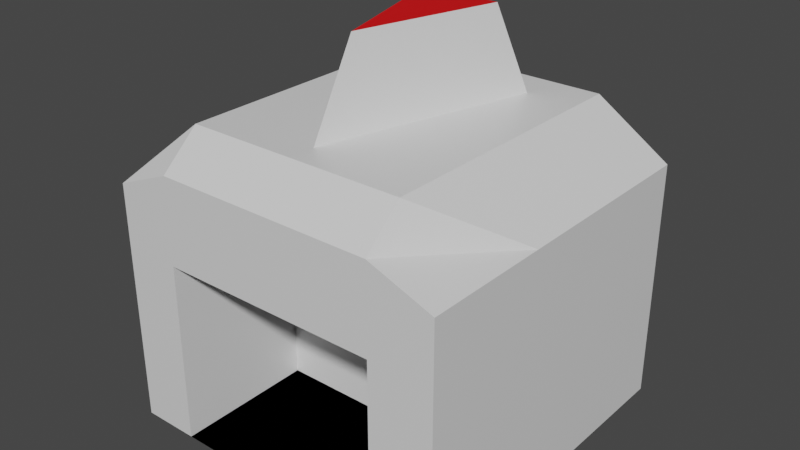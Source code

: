 # Source: EnemyBase.blend  (saved by Blender 2.83.19; exported with 4.5.12 LTS)
import bpy
from mathutils import Matrix  # noqa: F401  (used for matrix-valued properties, if any)

bpy.ops.wm.read_factory_settings(use_empty=True)
scene = bpy.context.scene
scene.name = 'Scene'

# ---- collections
col_collection = bpy.data.collections.new('Collection'); scene.collection.children.link(col_collection)

# ---- materials (node trees are filled in below, after node groups)
mat_material = bpy.data.materials.new('Material')
mat_material.alpha_threshold = 0.0
mat_material.use_transparent_shadow = False
mat_material.line_color = (0.0, 0.0, 0.0, 1.0)
mat_material_001 = bpy.data.materials.new('Material.001')
mat_material_001.use_transparent_shadow = False

# ---- material node trees
mat_material.use_nodes = True; mat_material.node_tree.nodes.clear()
_N = mat_material.node_tree.nodes; _L = mat_material.node_tree.links
n0 = _N.new('ShaderNodeOutputMaterial'); n0.name = 'Material Output'; n0.location = (300, 300)
n1 = _N.new('ShaderNodeBsdfPrincipled'); n1.name = 'Principled BSDF'; n1.location = (10, 300)
n1.distribution = 'GGX'
n1.subsurface_method = 'BURLEY'
n1.inputs[2].default_value = 0.4
n1.inputs[3].default_value = 1.45
n1.inputs[27].default_value = (0.0, 0.0, 0.0, 1.0)
n1.inputs[28].default_value = 1.0
_L.new(n1.outputs[0], n0.inputs[0])
n0.is_active_output = True
mat_material_001.use_nodes = True; mat_material_001.node_tree.nodes.clear()
_N = mat_material_001.node_tree.nodes; _L = mat_material_001.node_tree.links
n0 = _N.new('ShaderNodeBsdfPrincipled'); n0.name = 'Principled BSDF'; n0.location = (10, 300)
n0.distribution = 'GGX'
n0.subsurface_method = 'BURLEY'
n0.inputs[0].default_value = (0.8, 0.0, 0.001778, 1.0)
n0.inputs[3].default_value = 1.45
n0.inputs[27].default_value = (0.0, 0.0, 0.0, 1.0)
n0.inputs[28].default_value = 1.0
n1 = _N.new('ShaderNodeOutputMaterial'); n1.name = 'Material Output'; n1.location = (300, 300)
_L.new(n0.outputs[0], n1.inputs[0])
n1.is_active_output = True

# ---- world
world_world = bpy.data.worlds.new('World'); scene.world = world_world
world_world.use_nodes = True; world_world.node_tree.nodes.clear()
_N = world_world.node_tree.nodes; _L = world_world.node_tree.links
n0 = _N.new('ShaderNodeOutputWorld'); n0.name = 'World Output'; n0.location = (300, 300)
n1 = _N.new('ShaderNodeBackground'); n1.name = 'Background'; n1.location = (10, 300)
n1.inputs[0].default_value = (0.05088, 0.05088, 0.05088, 1.0)
_L.new(n1.outputs[0], n0.inputs[0])
n0.is_active_output = True
world_world.color = (0.05088, 0.05088, 0.05088)
world_world.use_sun_shadow = False
world_world.sun_shadow_jitter_overblur = 0.0

# ---- meshes
me_cube = bpy.data.meshes.new('Cube')
me_cube.from_pydata([(9.925, 9.752, 14.1), (9.925, 9.752, -0.004874), (9.925, -9.752, 14.1), (9.925, -9.752, -0.004874), (-9.925, 9.752, 14.1), (-9.925, 9.752, -0.004874), (-9.925, -9.752, 14.1), (-9.925, -9.752, -0.004874), (9.925, 9.752, 10.52), (-9.925, -9.752, 10.52), (9.925, -9.752, 10.52), (-9.925, 9.752, 10.52), (-6.571, 9.752, -0.004874), (-6.571, -9.752, 15.48), (-6.571, -9.752, -0.004874), (-6.571, 9.752, 14.25), (-6.571, 9.752, 10.52), (-6.571, -9.752, 10.52), (6.266, -9.752, -0.004874), (6.266, 9.752, 14.25), (6.266, 9.752, 10.52), (6.266, 9.752, -0.004874), (6.266, -9.752, 15.48), (6.266, -9.752, 10.52), (6.266, -1.577, 10.52), (-6.571, -1.577, 10.52), (-6.571, -1.577, -0.004874), (6.266, -1.577, -0.004874), (-9.925, 5.165, -0.004874), (9.925, 5.165, 14.1), (-9.925, 5.165, 14.1), (9.925, 5.165, -0.004874), (9.925, 5.165, 10.52), (-9.925, 5.165, 10.52), (-6.571, 5.165, -0.004874), (-6.571, 8.536, 17.47), (6.266, 8.536, 17.47), (6.266, 5.165, -0.004874), (-9.925, -2.294, -0.004874), (9.925, -2.294, 14.1), (9.925, -2.294, 10.52), (-6.571, -2.294, -0.004874), (-6.571, -7.538, 17.47), (6.266, -7.538, 17.47), (6.266, -2.294, -0.004874), (-9.925, -2.294, 14.1), (9.925, -2.294, -0.004874), (-9.925, -2.294, 10.52), (-3.62, 6.293, 17.47), (3.316, 6.293, 17.47), (-3.62, -6.018, 17.47), (3.316, -6.018, 17.47), (-0.1522, -6.018, 17.47), (-2.469, 4.931, 22.34), (2.165, 4.931, 22.34), (-0.1522, -3.293, 22.34)], [], [(42, 45, 6, 13), (17, 13, 6, 9), (33, 30, 4, 11), (44, 46, 3, 18), (40, 39, 2, 10), (20, 19, 0, 8), (21, 20, 8, 1), (46, 40, 10, 3), (28, 33, 11, 5), (14, 17, 9, 7), (18, 23, 24, 27), (5, 11, 16, 12), (11, 4, 15, 16), (38, 41, 14, 7), (23, 22, 13, 17), (43, 42, 13, 22), (39, 43, 22, 2), (10, 2, 22, 23), (3, 10, 23, 18), (12, 16, 20, 21), (16, 15, 19, 20), (41, 44, 18, 14), (27, 24, 25, 26), (23, 17, 25, 24), (14, 18, 27, 26), (17, 14, 26, 25), (12, 21, 37, 34), (0, 19, 36, 29), (19, 15, 35, 36), (5, 12, 34, 28), (38, 47, 33, 28), (1, 8, 32, 31), (8, 0, 29, 32), (21, 1, 31, 37), (47, 45, 30, 33), (15, 4, 30, 35), (9, 6, 45, 47), (7, 9, 47, 38), (34, 37, 44, 41), (29, 36, 43, 39), (36, 35, 48, 49), (28, 34, 41, 38), (31, 32, 40, 46), (32, 29, 39, 40), (37, 31, 46, 44), (35, 30, 45, 42), (49, 52, 51), (42, 43, 51, 52, 50), (35, 42, 50, 48), (43, 36, 49, 51), (55, 54, 53), (52, 49, 54, 55), (48, 50, 52), (48, 52, 55, 53), (49, 48, 53, 54)])
me_cube.polygons.foreach_set('material_index', [0, 0, 0, 0, 0, 0, 0, 0, 0, 0, 0, 0, 0, 0, 0, 0, 0, 0, 0, 0, 0, 0, 0, 0, 0, 0, 0, 0, 0, 0, 0, 0, 0, 0, 0, 0, 0, 0, 0, 0, 0, 0, 0, 0, 0, 0, 0, 0, 0, 0, 1, 0, 0, 0, 0])
_uv = me_cube.uv_layers.new(name='UVMap')
_uv.uv.foreach_set('vector', [0.8328, 0.6544, 0.875, 0.6544, 0.875, 0.75, 0.8328, 0.75, 0.5, 0.9578, 0.625, 0.9578, 0.625, 1.0, 0.5, 1.0, 0.5, 0.1912, 0.625, 0.1912, 0.625, 0.25, 0.5, 0.25, 0.3289, 0.6544, 0.375, 0.6544, 0.375, 0.75, 0.3289, 0.75, 0.5, 0.6544, 0.625, 0.6544, 0.625, 0.75, 0.5, 0.75, 0.5, 0.4539, 0.625, 0.4539, 0.625, 0.5, 0.5, 0.5, 0.375, 0.4539, 0.5, 0.4539, 0.5, 0.5, 0.375, 0.5, 0.375, 0.6544, 0.5, 0.6544, 0.5, 0.75, 0.375, 0.75, 0.375, 0.1912, 0.5, 0.1912, 0.5, 0.25, 0.375, 0.25, 0.375, 0.9578, 0.5, 0.9578, 0.5, 1.0, 0.375, 1.0, 0.375, 0.7961, 0.5, 0.7961, 0.5, 0.7961, 0.375, 0.7961, 0.375, 0.25, 0.5, 0.25, 0.5, 0.2922, 0.375, 0.2922, 0.5, 0.25, 0.625, 0.25, 0.625, 0.2922, 0.5, 0.2922, 0.125, 0.6544, 0.1672, 0.6544, 0.1672, 0.75, 0.125, 0.75, 0.5, 0.7961, 0.625, 0.7961, 0.625, 0.9578, 0.5, 0.9578, 0.6711, 0.6544, 0.8328, 0.6544, 0.8328, 0.75, 0.6711, 0.75, 0.625, 0.6544, 0.6711, 0.6544, 0.6711, 0.75, 0.625, 0.75, 0.5, 0.75, 0.625, 0.75, 0.625, 0.7961, 0.5, 0.7961, 0.375, 0.75, 0.5, 0.75, 0.5, 0.7961, 0.375, 0.7961, 0.375, 0.2922, 0.5, 0.2922, 0.5, 0.4539, 0.375, 0.4539, 0.5, 0.2922, 0.625, 0.2922, 0.625, 0.4539, 0.5, 0.4539, 0.1672, 0.6544, 0.3289, 0.6544, 0.3289, 0.75, 0.1672, 0.75, 0.375, 0.7961, 0.5, 0.7961, 0.5, 0.9578, 0.375, 0.9578, 0.5, 0.7961, 0.5, 0.9578, 0.5, 0.9578, 0.5, 0.7961, 0.1672, 0.75, 0.3289, 0.75, 0.3289, 0.75, 0.1672, 0.75, 0.5, 0.9578, 0.375, 0.9578, 0.375, 0.9578, 0.5, 0.9578, 0.1672, 0.5, 0.3289, 0.5, 0.3289, 0.5588, 0.1672, 0.5588, 0.625, 0.5, 0.6711, 0.5, 0.6711, 0.5588, 0.625, 0.5588, 0.6711, 0.5, 0.8328, 0.5, 0.8328, 0.5588, 0.6711, 0.5588, 0.125, 0.5, 0.1672, 0.5, 0.1672, 0.5588, 0.125, 0.5588, 0.375, 0.0956, 0.5, 0.0956, 0.5, 0.1912, 0.375, 0.1912, 0.375, 0.5, 0.5, 0.5, 0.5, 0.5588, 0.375, 0.5588, 0.5, 0.5, 0.625, 0.5, 0.625, 0.5588, 0.5, 0.5588, 0.3289, 0.5, 0.375, 0.5, 0.375, 0.5588, 0.3289, 0.5588, 0.5, 0.0956, 0.625, 0.0956, 0.625, 0.1912, 0.5, 0.1912, 0.8328, 0.5, 0.875, 0.5, 0.875, 0.5588, 0.8328, 0.5588, 0.5, 0.0, 0.625, 0.0, 0.625, 0.0956, 0.5, 0.0956, 0.375, 0.0, 0.5, 0.0, 0.5, 0.0956, 0.375, 0.0956, 0.1672, 0.5588, 0.3289, 0.5588, 0.3289, 0.6544, 0.1672, 0.6544, 0.625, 0.5588, 0.6711, 0.5588, 0.6711, 0.6544, 0.625, 0.6544, 0.6711, 0.5588, 0.8328, 0.5588, 0.8328, 0.5588, 0.6711, 0.5588, 0.125, 0.5588, 0.1672, 0.5588, 0.1672, 0.6544, 0.125, 0.6544, 0.375, 0.5588, 0.5, 0.5588, 0.5, 0.6544, 0.375, 0.6544, 0.5, 0.5588, 0.625, 0.5588, 0.625, 0.6544, 0.5, 0.6544, 0.3289, 0.5588, 0.375, 0.5588, 0.375, 0.6544, 0.3289, 0.6544, 0.8328, 0.5588, 0.875, 0.5588, 0.875, 0.6544, 0.8328, 0.6544, 0.6711, 0.5588, 0.7519, 0.6544, 0.6711, 0.6544, 0.8328, 0.6544, 0.6711, 0.6544, 0.6711, 0.6544, 0.7519, 0.6544, 0.8328, 0.6544, 0.8328, 0.5588, 0.8328, 0.6544, 0.8328, 0.6544, 0.8328, 0.5588, 0.6711, 0.6544, 0.6711, 0.5588, 0.6711, 0.5588, 0.6711, 0.6544, 0.7519, 0.6544, 0.6711, 0.5588, 0.8328, 0.5588, 0.7519, 0.6544, 0.6711, 0.5588, 0.6711, 0.5588, 0.7519, 0.6544, 0.8328, 0.5588, 0.8328, 0.6544, 0.7519, 0.6544, 0.8328, 0.5588, 0.7519, 0.6544, 0.7519, 0.6544, 0.8328, 0.5588, 0.6711, 0.5588, 0.8328, 0.5588, 0.8328, 0.5588, 0.6711, 0.5588])
me_cube.materials.append(mat_material)
me_cube.materials.append(mat_material_001)
me_cube.use_remesh_preserve_volume = False
me_cube.use_remesh_preserve_attributes = False
me_cube.use_mirror_vertex_groups = False
me_cube.update()

# ---- objects
ob_cube = bpy.data.objects.new('Cube', me_cube)

# ---- transforms, parenting, visibility, modifiers, constraints
ob_cube.location = (0.0, 0.0, 0.0)
ob_cube.lock_rotations_4d = False
ob_cube.empty_display_type = 'ARROWS'
ob_cube.lineart.crease_threshold = 0.0

# ---- collection membership
col_collection.objects.link(ob_cube)

# ---- scene / render settings (as saved in the file)
scene.frame_start = 1; scene.frame_end = 250; scene.frame_set(1)
scene.render.engine = 'BLENDER_EEVEE_NEXT'
scene.cycles.use_denoising = False
scene.cycles.samples = 128
scene.cycles.sampling_pattern = 'TABULATED_SOBOL'
scene.cycles.use_adaptive_sampling = False
scene.cycles.use_light_tree = False
scene.view_settings.view_transform = 'Filmic'
bpy.context.view_layer.update()

# ---- added for rendering (the .blend has no active camera and no usable light): camera, sun
cam_auto = bpy.data.cameras.new('AutoCamera')
cam_auto.lens = 50.0
cam_auto.sensor_width = 36.0
cam_auto.clip_end = 1000.0
ob_auto_camera = bpy.data.objects.new('AutoCamera', cam_auto)
scene.collection.objects.link(ob_auto_camera)
ob_auto_camera.location = (33.0184, -39.6221, 37.5801)
ob_auto_camera.rotation_euler = (1.09748, -7.21219e-08, 0.694738)
scene.camera = ob_auto_camera
light_auto_sun = bpy.data.lights.new('AutoSun', 'SUN')
light_auto_sun.energy = 3.0
light_auto_sun.angle = 0.0523599
ob_auto_sun = bpy.data.objects.new('AutoSun', light_auto_sun)
scene.collection.objects.link(ob_auto_sun)
ob_auto_sun.rotation_euler = (0.872665, 0.174533, 0.523599)
bpy.context.view_layer.update()
